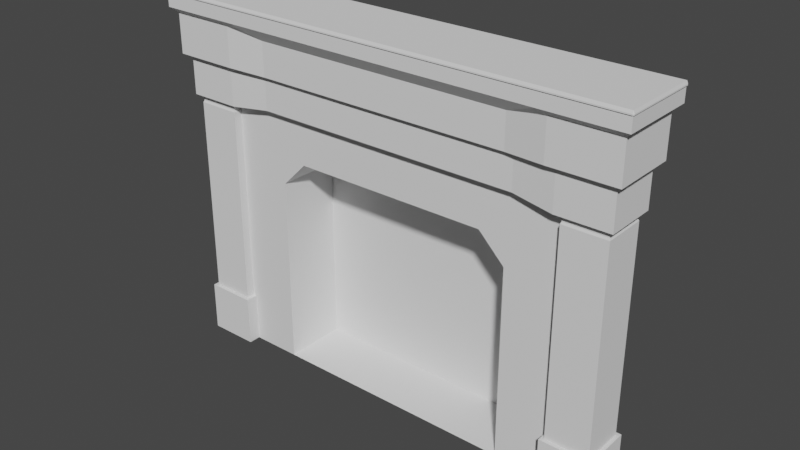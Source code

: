 # Source: fireplace_2_.blend  (saved by Blender 2.91.10; exported with 4.5.12 LTS)
import bpy
from mathutils import Matrix  # noqa: F401  (used for matrix-valued properties, if any)

bpy.ops.wm.read_factory_settings(use_empty=True)
scene = bpy.context.scene
scene.name = 'Scene'

# ---- collections
col_collection = bpy.data.collections.new('Collection'); scene.collection.children.link(col_collection)

# ---- world
world_world = bpy.data.worlds.new('World'); scene.world = world_world
world_world.use_nodes = True; world_world.node_tree.nodes.clear()
_N = world_world.node_tree.nodes; _L = world_world.node_tree.links
n0 = _N.new('ShaderNodeOutputWorld'); n0.name = 'World Output'; n0.location = (300, 300)
n1 = _N.new('ShaderNodeBackground'); n1.name = 'Background'; n1.location = (10, 300)
n1.inputs[0].default_value = (0.05088, 0.05088, 0.05088, 1.0)
_L.new(n1.outputs[0], n0.inputs[0])
n0.is_active_output = True
world_world.color = (0.05088, 0.05088, 0.05088)
world_world.use_sun_shadow = False
world_world.sun_shadow_jitter_overblur = 0.0

# ---- meshes
me_cube_003 = bpy.data.meshes.new('Cube.003')
me_cube_003.from_pydata([(-0.9102, -8.998, -10.43), (-0.7715, -8.859, -8.43), (-0.9102, -6.998, -10.43), (-0.7715, -7.136, -8.43), (1.09, -8.998, -10.43), (0.951, -8.859, -8.43), (1.09, -6.998, -10.43), (0.951, -7.136, -8.43), (-0.9102, -8.998, -8.43), (-0.9102, -6.998, -8.43), (1.09, -6.998, -8.43), (1.09, -8.998, -8.43), (-0.7715, -8.859, -0.3927), (-0.7715, -7.136, -0.3927), (0.951, -7.136, -0.3927), (0.951, -8.859, -0.3927), (-0.7368, -8.824, -0.3149), (-0.7368, -7.171, -0.3149), (0.9163, -7.171, -0.3149), (0.9163, -8.824, -0.3149), (-0.7368, -8.824, -0.1493), (-0.7368, -7.171, -0.1493), (0.9163, -7.171, -0.1493), (0.9163, -8.824, -0.1493), (-0.9434, -9.031, -0.05803), (-0.9434, -6.964, -0.05803), (1.123, -6.964, -0.05803), (1.123, -9.031, -0.05803), (-0.9434, -9.031, 1.442), (-0.9434, -6.964, 1.442), (1.123, -6.964, 1.442), (1.123, -9.031, 1.442), (-1.202, -9.289, 1.556), (-1.202, -6.706, 1.556), (1.381, -6.706, 1.556), (1.381, -9.289, 1.556), (-1.202, -9.289, 3.126), (-1.202, -6.706, 3.126), (1.381, -6.706, 3.126), (1.381, -9.289, 3.126), (-1.441, -9.529, 3.345), (-1.441, -6.466, 3.345), (1.621, -6.466, 3.345), (1.621, -9.529, 3.345), (-1.441, -9.529, 3.896), (-1.441, -6.466, 3.896), (1.621, -6.466, 3.896), (1.621, -9.529, 3.896), (-1.441, -9.529, 4.042), (-1.441, -6.466, 4.042), (1.621, -6.466, 4.042), (1.621, -9.529, 4.042), (1.621, -9.569, 3.896), (-1.441, -9.569, 3.896), (1.621, -9.569, 3.942), (-1.441, -9.569, 3.942), (-1.481, -9.529, 3.896), (-1.481, -6.466, 3.896), (-1.481, -9.529, 3.942), (-1.481, -6.466, 3.942), (-0.9102, 9.002, -10.43), (-0.7715, 8.864, -8.43), (1.09, 9.002, -10.43), (0.951, 8.864, -8.43), (-0.9102, 7.002, -10.43), (-0.7715, 7.141, -8.43), (1.09, 7.002, -10.43), (0.951, 7.141, -8.43), (-0.9102, 9.002, -8.43), (1.09, 9.002, -8.43), (1.09, 7.002, -8.43), (-0.9102, 7.002, -8.43), (-0.7715, 8.864, -0.3927), (0.951, 8.864, -0.3927), (0.951, 7.141, -0.3927), (-0.7715, 7.141, -0.3927), (-0.7368, 8.829, -0.3149), (0.9163, 8.829, -0.3149), (0.9163, 7.176, -0.3149), (-0.7368, 7.176, -0.3149), (-0.7368, 8.829, -0.1493), (0.9163, 8.829, -0.1493), (0.9163, 7.176, -0.1493), (-0.7368, 7.176, -0.1493), (-0.9434, 9.036, -0.05803), (1.123, 9.036, -0.05803), (1.123, 6.969, -0.05803), (-0.9434, 6.969, -0.05803), (-0.9434, 9.036, 1.442), (1.123, 9.036, 1.442), (1.123, 6.969, 1.442), (-0.9434, 6.969, 1.442), (-1.202, 9.294, 1.556), (1.381, 9.294, 1.556), (1.381, 6.711, 1.556), (-1.202, 6.711, 1.556), (-1.202, 9.294, 3.126), (1.381, 9.294, 3.126), (1.381, 6.711, 3.126), (-1.202, 6.711, 3.126), (-1.441, 9.534, 3.345), (1.621, 9.534, 3.345), (1.621, 6.471, 3.345), (-1.441, 6.471, 3.345), (-1.441, 9.534, 3.896), (1.621, 9.534, 3.896), (1.621, 6.471, 3.896), (-1.441, 6.471, 3.896), (-1.441, 9.534, 4.042), (1.621, 9.534, 4.042), (1.621, 6.471, 4.042), (-1.441, 6.471, 4.042), (-1.481, 6.471, 3.896), (-1.481, 9.534, 3.896), (-1.481, 6.471, 3.942), (-1.481, 9.534, 3.942), (-1.441, 9.574, 3.896), (1.621, 9.574, 3.896), (-1.441, 9.574, 3.942), (1.621, 9.574, 3.942), (-1.011, 5.146, 2.839), (-1.011, 5.146, 1.501), (-0.7909, 5.345, 1.404), (-0.7909, 5.345, 0.1252), (-0.6148, 5.503, 0.04738), (0.7943, 5.503, 0.04738), (0.9705, 5.345, 0.1252), (0.9705, 5.345, 1.404), (1.191, 5.146, 1.501), (1.191, 5.146, 2.839), (-1.011, -5.175, 2.839), (-1.011, -5.175, 1.501), (-0.7909, -5.374, 1.404), (-0.7909, -5.374, 0.1252), (-0.6148, -5.534, 0.04738), (0.7943, -5.534, 0.04738), (0.9705, -5.374, 0.1252), (0.9705, -5.374, 1.404), (1.191, -5.175, 1.501), (1.191, -5.175, 2.839)], [], [(0, 8, 9, 2), (2, 9, 10, 6), (6, 10, 11, 4), (4, 11, 8, 0), (2, 6, 4, 0), (1, 5, 15, 12), (1, 3, 9, 8), (3, 7, 10, 9), (7, 5, 11, 10), (5, 1, 8, 11), (15, 14, 18, 19), (7, 3, 13, 14), (5, 7, 14, 15), (3, 1, 12, 13), (16, 19, 23, 20), (13, 12, 16, 17), (14, 13, 17, 18), (12, 15, 19, 16), (23, 22, 26, 27), (18, 17, 21, 22), (19, 18, 22, 23), (17, 16, 20, 21), (27, 26, 30, 31), (21, 20, 24, 25), (20, 23, 27, 24), (22, 21, 25, 26), (28, 31, 35, 32), (25, 24, 28, 29), (24, 27, 31, 28), (26, 25, 29, 30), (35, 34, 38, 39), (30, 29, 33, 34), (31, 30, 34, 35), (29, 28, 32, 33), (37, 36, 40, 41), (33, 32, 36, 37), (32, 35, 39, 36), (34, 38, 37, 33), (40, 43, 47, 44), (36, 39, 43, 40), (38, 42, 41, 37), (39, 38, 42, 43), (47, 46, 50, 51), (42, 46, 45, 41), (43, 42, 46, 47), (41, 40, 44, 45), (50, 49, 48, 51), (49, 45, 57, 59), (47, 51, 54, 52), (46, 50, 49, 45), (53, 52, 54, 55), (51, 48, 55, 54), (44, 47, 52, 53), (48, 44, 53, 55), (57, 56, 58, 59), (45, 44, 56, 57), (44, 48, 58, 56), (48, 49, 59, 58), (48, 55, 58), (53, 44, 56), (53, 56, 58, 55), (60, 68, 69, 62), (62, 69, 70, 66), (66, 70, 71, 64), (64, 71, 68, 60), (62, 66, 64, 60), (61, 65, 75, 72), (61, 63, 69, 68), (63, 67, 70, 69), (67, 65, 71, 70), (65, 61, 68, 71), (67, 63, 73, 74), (65, 67, 74, 75), (63, 61, 72, 73), (76, 79, 83, 80), (72, 75, 79, 76), (73, 72, 76, 77), (83, 82, 86, 87), (78, 77, 81, 82), (79, 78, 82, 83), (77, 76, 80, 81), (87, 86, 90, 91), (81, 80, 84, 85), (80, 83, 87, 84), (82, 81, 85, 86), (88, 91, 95, 92), (85, 84, 88, 89), (84, 87, 91, 88), (86, 85, 89, 90), (95, 94, 98, 99), (90, 89, 93, 94), (91, 90, 94, 95), (89, 88, 92, 93), (97, 96, 100, 101), (93, 92, 96, 97), (92, 95, 99, 96), (94, 93, 97, 98), (100, 103, 107, 104), (96, 99, 103, 100), (98, 97, 101, 102), (99, 98, 102, 103), (107, 106, 110, 111), (102, 101, 105, 106), (103, 102, 106, 107), (101, 100, 104, 105), (110, 109, 108, 111), (109, 105, 117, 119), (107, 111, 114, 112), (106, 105, 109, 110), (113, 112, 114, 115), (111, 108, 115, 114), (104, 107, 112, 113), (108, 104, 113, 115), (117, 116, 118, 119), (105, 104, 116, 117), (104, 108, 118, 116), (108, 109, 119, 118), (108, 115, 118), (113, 104, 116), (113, 116, 118, 115), (50, 110, 106, 46), (111, 49, 50, 110), (45, 46, 106, 107), (114, 59, 49, 111), (59, 114, 112, 57), (107, 112, 57, 45), (103, 41, 45, 107), (41, 130, 37), (130, 131, 33, 37), (122, 121, 95, 91), (132, 133, 25, 29), (133, 134, 21, 25), (134, 135, 22, 21), (135, 136, 26, 22), (136, 137, 30, 26), (128, 127, 90, 94), (138, 139, 38, 34), (102, 129, 98), (46, 106, 102, 42), (42, 139, 129, 102), (94, 98, 129, 128), (138, 137, 127, 128), (86, 90, 127, 126), (82, 86, 126, 125), (83, 82, 125, 124), (87, 83, 124, 123), (91, 87, 123, 122), (132, 131, 121, 122), (99, 95, 121, 120), (103, 99, 120), (29, 33, 131, 132), (34, 30, 137, 138), (42, 38, 139), (128, 129, 139, 138), (126, 127, 137, 136), (125, 126, 136, 135), (124, 125, 135, 134), (123, 124, 134, 133), (122, 123, 133, 132), (120, 121, 131, 130), (103, 120, 130, 41), (74, 73, 77, 78), (75, 74, 78, 79)])
_k = set([(0, 2), (0, 4), (0, 8), (1, 3), (1, 5), (1, 8), (1, 12), (2, 6), (2, 9), (3, 7), (3, 9), (3, 13), (4, 6), (4, 11), (5, 7), (5, 11), (5, 15), (6, 10), (7, 10), (7, 14), (8, 9), (8, 11), (9, 10), (10, 11), (12, 13), (12, 15), (12, 16), (13, 14), (13, 17), (14, 15), (14, 18), (15, 19), (16, 17), (16, 19), (16, 20), (17, 18), (17, 21), (18, 19), (18, 22), (19, 23), (20, 21), (20, 23), (20, 24), (21, 22), (21, 25), (21, 134), (22, 23), (22, 26), (22, 135), (23, 27), (24, 25), (24, 27), (24, 28), (25, 26), (25, 29), (25, 133), (26, 27), (26, 30), (26, 136), (27, 31), (28, 29), (28, 31), (28, 32), (29, 30), (29, 33), (29, 132), (30, 31), (30, 34), (30, 137), (31, 35), (32, 33), (32, 35), (32, 36), (33, 34), (33, 37), (33, 131), (34, 35), (34, 38), (34, 138), (35, 39), (36, 37), (36, 39), (36, 40), (37, 38), (37, 41), (37, 130), (38, 39), (38, 42), (38, 139), (39, 43), (40, 41), (40, 43), (40, 44), (41, 42), (41, 45), (41, 103), (41, 130), (42, 43), (42, 46), (42, 102), (42, 139), (43, 47), (44, 45), (44, 47), (44, 48), (44, 53), (44, 56), (45, 46), (45, 49), (45, 57), (45, 107), (46, 47), (46, 50), (46, 106), (47, 51), (47, 52), (48, 49), (48, 51), (48, 55), (48, 58), (49, 50), (49, 59), (49, 111), (50, 51), (50, 110), (51, 54), (52, 53), (52, 54), (53, 55), (53, 56), (54, 55), (55, 58), (56, 57), (56, 58), (57, 59), (57, 112), (58, 59), (59, 114), (60, 62), (60, 64), (60, 68), (61, 63), (61, 65), (61, 68), (61, 72), (62, 66), (62, 69), (63, 67), (63, 69), (63, 73), (64, 66), (64, 71), (65, 67), (65, 71), (65, 75), (66, 70), (67, 70), (67, 74), (68, 69), (68, 71), (69, 70), (70, 71), (72, 73), (72, 75), (72, 76), (73, 74), (73, 77), (74, 75), (74, 78), (75, 79), (76, 77), (76, 79), (76, 80), (77, 78), (77, 81), (78, 79), (78, 82), (79, 83), (80, 81), (80, 83), (80, 84), (81, 82), (81, 85), (82, 83), (82, 86), (82, 125), (83, 87), (83, 124), (84, 85), (84, 87), (84, 88), (85, 86), (85, 89), (86, 87), (86, 90), (86, 126), (87, 91), (87, 123), (88, 89), (88, 91), (88, 92), (89, 90), (89, 93), (90, 91), (90, 94), (90, 127), (91, 95), (91, 122), (92, 93), (92, 95), (92, 96), (93, 94), (93, 97), (94, 95), (94, 98), (94, 128), (95, 99), (95, 121), (96, 97), (96, 99), (96, 100), (97, 98), (97, 101), (98, 99), (98, 102), (98, 129), (99, 103), (99, 120), (100, 101), (100, 103), (100, 104), (101, 102), (101, 105), (102, 103), (102, 106), (102, 129), (103, 107), (103, 120), (104, 105), (104, 107), (104, 108), (104, 113), (104, 116), (105, 106), (105, 109), (105, 117), (106, 107), (106, 110), (107, 111), (107, 112), (108, 109), (108, 111), (108, 115), (108, 118), (109, 110), (109, 119), (110, 111), (111, 114), (112, 113), (112, 114), (113, 115), (113, 116), (114, 115), (115, 118), (116, 117), (116, 118), (117, 119), (118, 119), (120, 121), (120, 130), (121, 122), (121, 131), (122, 123), (122, 132), (123, 124), (123, 133), (124, 125), (124, 134), (125, 126), (125, 135), (126, 127), (126, 136), (127, 128), (127, 137), (128, 129), (128, 138), (129, 139), (130, 131), (131, 132), (132, 133), (133, 134), (134, 135), (135, 136), (136, 137), (137, 138), (138, 139)])
me_cube_003.attributes.new('sharp_edge', 'BOOLEAN', 'EDGE').data.foreach_set('value', [ (min(e.vertices), max(e.vertices)) in _k for e in me_cube_003.edges])
_uv = me_cube_003.uv_layers.new(name='UVMap')
_uv.uv.foreach_set('vector', [0.375, 0.0, 0.625, 0.0, 0.625, 0.25, 0.375, 0.25, 0.375, 0.25, 0.625, 0.25, 0.625, 0.5, 0.375, 0.5, 0.375, 0.5, 0.625, 0.5, 0.625, 0.75, 0.375, 0.75, 0.375, 0.75, 0.625, 0.75, 0.625, 1.0, 0.375, 1.0, 0.125, 0.5, 0.375, 0.5, 0.375, 0.75, 0.125, 0.75, 0.8577, 0.7327, 0.6423, 0.7327, 0.6423, 0.7327, 0.8577, 0.7327, 0.8577, 0.7327, 0.8577, 0.5173, 0.875, 0.5, 0.875, 0.75, 0.8577, 0.5173, 0.6423, 0.5173, 0.625, 0.5, 0.875, 0.5, 0.6423, 0.5173, 0.6423, 0.7327, 0.625, 0.75, 0.625, 0.5, 0.6423, 0.7327, 0.8577, 0.7327, 0.875, 0.75, 0.625, 0.75, 0.6423, 0.7327, 0.6423, 0.5173, 0.6673, 0.5423, 0.6673, 0.7077, 0.6423, 0.5173, 0.8577, 0.5173, 0.8577, 0.5173, 0.6423, 0.5173, 0.6423, 0.7327, 0.6423, 0.5173, 0.6423, 0.5173, 0.6423, 0.7327, 0.8577, 0.5173, 0.8577, 0.7327, 0.8577, 0.7327, 0.8577, 0.5173, 0.8327, 0.7077, 0.6673, 0.7077, 0.6673, 0.7077, 0.8327, 0.7077, 0.8577, 0.5173, 0.8577, 0.7327, 0.8327, 0.7077, 0.8327, 0.5423, 0.6423, 0.5173, 0.8577, 0.5173, 0.8327, 0.5423, 0.6673, 0.5423, 0.8577, 0.7327, 0.6423, 0.7327, 0.6673, 0.7077, 0.8327, 0.7077, 0.6673, 0.7077, 0.6673, 0.5423, 0.6673, 0.5423, 0.6673, 0.7077, 0.6673, 0.5423, 0.8327, 0.5423, 0.8327, 0.5423, 0.6673, 0.5423, 0.6673, 0.7077, 0.6673, 0.5423, 0.6673, 0.5423, 0.6673, 0.7077, 0.8327, 0.5423, 0.8327, 0.7077, 0.8327, 0.7077, 0.8327, 0.5423, 0.6673, 0.7077, 0.6673, 0.5423, 0.6673, 0.5423, 0.6673, 0.7077, 0.8327, 0.5423, 0.8327, 0.7077, 0.8327, 0.7077, 0.8327, 0.5423, 0.8327, 0.7077, 0.6673, 0.7077, 0.6673, 0.7077, 0.8327, 0.7077, 0.6673, 0.5423, 0.8327, 0.5423, 0.8327, 0.5423, 0.6673, 0.5423, 0.8327, 0.7077, 0.6673, 0.7077, 0.6673, 0.7077, 0.8327, 0.7077, 0.8327, 0.5423, 0.8327, 0.7077, 0.8327, 0.7077, 0.8327, 0.5423, 0.8327, 0.7077, 0.6673, 0.7077, 0.6673, 0.7077, 0.8327, 0.7077, 0.6673, 0.5423, 0.8327, 0.5423, 0.8327, 0.5423, 0.6673, 0.5423, 0.6673, 0.7077, 0.6673, 0.5423, 0.6673, 0.5423, 0.6673, 0.7077, 0.6673, 0.5423, 0.8327, 0.5423, 0.8327, 0.5423, 0.6673, 0.5423, 0.6673, 0.7077, 0.6673, 0.5423, 0.6673, 0.5423, 0.6673, 0.7077, 0.8327, 0.5423, 0.8327, 0.7077, 0.8327, 0.7077, 0.8327, 0.5423, 0.8327, 0.5423, 0.8327, 0.7077, 0.8327, 0.7077, 0.8327, 0.5423, 0.8327, 0.5423, 0.8327, 0.7077, 0.8327, 0.7077, 0.8327, 0.5423, 0.8327, 0.7077, 0.6673, 0.7077, 0.6673, 0.7077, 0.8327, 0.7077, 0.6673, 0.5423, 0.6673, 0.5423, 0.8327, 0.5423, 0.8327, 0.5423, 0.8327, 0.7077, 0.6673, 0.7077, 0.6673, 0.7077, 0.8327, 0.7077, 0.8327, 0.7077, 0.6673, 0.7077, 0.6673, 0.7077, 0.8327, 0.7077, 0.6673, 0.5423, 0.6673, 0.5423, 0.8327, 0.5423, 0.8327, 0.5423, 0.6673, 0.7077, 0.6673, 0.5423, 0.6673, 0.5423, 0.6673, 0.7077, 0.6673, 0.7077, 0.6673, 0.5423, 0.6673, 0.5423, 0.6673, 0.7077, 0.6673, 0.5423, 0.6673, 0.5423, 0.8327, 0.5423, 0.8327, 0.5423, 0.6673, 0.7077, 0.6673, 0.5423, 0.6673, 0.5423, 0.6673, 0.7077, 0.8327, 0.5423, 0.8327, 0.7077, 0.8327, 0.7077, 0.8327, 0.5423, 0.6673, 0.5423, 0.8327, 0.5423, 0.8327, 0.7077, 0.6673, 0.7077, 0.8327, 0.5423, 0.8327, 0.5423, 0.8327, 0.5423, 0.8327, 0.5423, 0.6673, 0.7077, 0.6673, 0.7077, 0.6673, 0.7077, 0.6673, 0.7077, 0.6673, 0.5423, 0.6673, 0.5423, 0.8327, 0.5423, 0.8327, 0.5423, 0.8327, 0.7077, 0.6673, 0.7077, 0.6673, 0.7077, 0.8327, 0.7077, 0.6673, 0.7077, 0.8327, 0.7077, 0.8327, 0.7077, 0.6673, 0.7077, 0.8327, 0.7077, 0.6673, 0.7077, 0.6673, 0.7077, 0.8327, 0.7077, 0.8327, 0.7077, 0.8327, 0.7077, 0.8327, 0.7077, 0.8327, 0.7077, 0.8327, 0.5423, 0.8327, 0.7077, 0.8327, 0.7077, 0.8327, 0.5423, 0.8327, 0.5423, 0.8327, 0.7077, 0.8327, 0.7077, 0.8327, 0.5423, 0.8327, 0.7077, 0.8327, 0.7077, 0.8327, 0.7077, 0.8327, 0.7077, 0.8327, 0.7077, 0.8327, 0.5423, 0.8327, 0.5423, 0.8327, 0.7077, 0.8327, 0.7077, 0.8327, 0.7077, 0.8327, 0.7077, 0.8327, 0.7077, 0.8327, 0.7077, 0.8327, 0.7077, 0.0, 0.0, 0.0, 0.0, 0.0, 0.0, 0.0, 0.0, 0.375, 0.0, 0.625, 0.0, 0.625, 0.25, 0.375, 0.25, 0.375, 0.25, 0.625, 0.25, 0.625, 0.5, 0.375, 0.5, 0.375, 0.5, 0.625, 0.5, 0.625, 0.75, 0.375, 0.75, 0.375, 0.75, 0.625, 0.75, 0.625, 1.0, 0.375, 1.0, 0.125, 0.5, 0.375, 0.5, 0.375, 0.75, 0.125, 0.75, 0.8577, 0.7327, 0.6423, 0.7327, 0.6423, 0.7327, 0.8577, 0.7327, 0.8577, 0.7327, 0.8577, 0.5173, 0.875, 0.5, 0.875, 0.75, 0.8577, 0.5173, 0.6423, 0.5173, 0.625, 0.5, 0.875, 0.5, 0.6423, 0.5173, 0.6423, 0.7327, 0.625, 0.75, 0.625, 0.5, 0.6423, 0.7327, 0.8577, 0.7327, 0.875, 0.75, 0.625, 0.75, 0.6423, 0.5173, 0.8577, 0.5173, 0.8577, 0.5173, 0.6423, 0.5173, 0.6423, 0.7327, 0.6423, 0.5173, 0.6423, 0.5173, 0.6423, 0.7327, 0.8577, 0.5173, 0.8577, 0.7327, 0.8577, 0.7327, 0.8577, 0.5173, 0.8327, 0.7077, 0.6673, 0.7077, 0.6673, 0.7077, 0.8327, 0.7077, 0.8577, 0.7327, 0.6423, 0.7327, 0.6673, 0.7077, 0.8327, 0.7077, 0.8577, 0.5173, 0.8577, 0.7327, 0.8327, 0.7077, 0.8327, 0.5423, 0.6673, 0.7077, 0.6673, 0.5423, 0.6673, 0.5423, 0.6673, 0.7077, 0.6673, 0.5423, 0.8327, 0.5423, 0.8327, 0.5423, 0.6673, 0.5423, 0.6673, 0.7077, 0.6673, 0.5423, 0.6673, 0.5423, 0.6673, 0.7077, 0.8327, 0.5423, 0.8327, 0.7077, 0.8327, 0.7077, 0.8327, 0.5423, 0.6673, 0.7077, 0.6673, 0.5423, 0.6673, 0.5423, 0.6673, 0.7077, 0.8327, 0.5423, 0.8327, 0.7077, 0.8327, 0.7077, 0.8327, 0.5423, 0.8327, 0.7077, 0.6673, 0.7077, 0.6673, 0.7077, 0.8327, 0.7077, 0.6673, 0.5423, 0.8327, 0.5423, 0.8327, 0.5423, 0.6673, 0.5423, 0.8327, 0.7077, 0.6673, 0.7077, 0.6673, 0.7077, 0.8327, 0.7077, 0.8327, 0.5423, 0.8327, 0.7077, 0.8327, 0.7077, 0.8327, 0.5423, 0.8327, 0.7077, 0.6673, 0.7077, 0.6673, 0.7077, 0.8327, 0.7077, 0.6673, 0.5423, 0.8327, 0.5423, 0.8327, 0.5423, 0.6673, 0.5423, 0.6673, 0.7077, 0.6673, 0.5423, 0.6673, 0.5423, 0.6673, 0.7077, 0.6673, 0.5423, 0.8327, 0.5423, 0.8327, 0.5423, 0.6673, 0.5423, 0.6673, 0.7077, 0.6673, 0.5423, 0.6673, 0.5423, 0.6673, 0.7077, 0.8327, 0.5423, 0.8327, 0.7077, 0.8327, 0.7077, 0.8327, 0.5423, 0.8327, 0.5423, 0.8327, 0.7077, 0.8327, 0.7077, 0.8327, 0.5423, 0.8327, 0.5423, 0.8327, 0.7077, 0.8327, 0.7077, 0.8327, 0.5423, 0.8327, 0.7077, 0.6673, 0.7077, 0.6673, 0.7077, 0.8327, 0.7077, 0.6673, 0.5423, 0.8327, 0.5423, 0.8327, 0.5423, 0.6673, 0.5423, 0.8327, 0.7077, 0.6673, 0.7077, 0.6673, 0.7077, 0.8327, 0.7077, 0.8327, 0.7077, 0.6673, 0.7077, 0.6673, 0.7077, 0.8327, 0.7077, 0.6673, 0.5423, 0.8327, 0.5423, 0.8327, 0.5423, 0.6673, 0.5423, 0.6673, 0.7077, 0.6673, 0.5423, 0.6673, 0.5423, 0.6673, 0.7077, 0.6673, 0.7077, 0.6673, 0.5423, 0.6673, 0.5423, 0.6673, 0.7077, 0.6673, 0.5423, 0.8327, 0.5423, 0.8327, 0.5423, 0.6673, 0.5423, 0.6673, 0.7077, 0.6673, 0.5423, 0.6673, 0.5423, 0.6673, 0.7077, 0.8327, 0.5423, 0.8327, 0.7077, 0.8327, 0.7077, 0.8327, 0.5423, 0.6673, 0.5423, 0.8327, 0.5423, 0.8327, 0.7077, 0.6673, 0.7077, 0.8327, 0.5423, 0.8327, 0.5423, 0.8327, 0.5423, 0.8327, 0.5423, 0.6673, 0.7077, 0.6673, 0.7077, 0.6673, 0.7077, 0.6673, 0.7077, 0.6673, 0.5423, 0.8327, 0.5423, 0.8327, 0.5423, 0.6673, 0.5423, 0.8327, 0.7077, 0.6673, 0.7077, 0.6673, 0.7077, 0.8327, 0.7077, 0.6673, 0.7077, 0.8327, 0.7077, 0.8327, 0.7077, 0.6673, 0.7077, 0.8327, 0.7077, 0.6673, 0.7077, 0.6673, 0.7077, 0.8327, 0.7077, 0.8327, 0.7077, 0.8327, 0.7077, 0.8327, 0.7077, 0.8327, 0.7077, 0.8327, 0.5423, 0.8327, 0.7077, 0.8327, 0.7077, 0.8327, 0.5423, 0.8327, 0.5423, 0.8327, 0.7077, 0.8327, 0.7077, 0.8327, 0.5423, 0.8327, 0.7077, 0.8327, 0.7077, 0.8327, 0.7077, 0.8327, 0.7077, 0.8327, 0.7077, 0.8327, 0.5423, 0.8327, 0.5423, 0.8327, 0.7077, 0.8327, 0.7077, 0.8327, 0.7077, 0.8327, 0.7077, 0.8327, 0.7077, 0.8327, 0.7077, 0.8327, 0.7077, 0.0, 0.0, 0.0, 0.0, 0.0, 0.0, 0.0, 0.0, 0.6673, 0.5423, 0.6673, 0.5423, 0.6673, 0.5423, 0.6673, 0.5423, 0.0, 0.0, 0.0, 0.0, 0.0, 0.0, 0.0, 0.0, 0.0, 0.0, 0.0, 0.0, 0.0, 0.0, 0.0, 0.0, 0.0, 0.0, 0.0, 0.0, 0.0, 0.0, 0.0, 0.0, 0.0, 0.0, 0.0, 0.0, 0.0, 0.0, 0.0, 0.0, 0.0, 0.0, 0.0, 0.0, 0.0, 0.0, 0.0, 0.0, 0.0, 0.0, 0.0, 0.0, 0.0, 0.0, 0.0, 0.0, 0.0, 0.0, 0.0, 0.0, 0.0, 0.0, 0.0, 0.0, 0.0, 0.0, 0.0, 0.0, 0.0, 0.0, 0.0, 0.0, 0.0, 0.0, 0.0, 0.0, 0.0, 0.0, 0.0, 0.0, 0.0, 0.0, 0.0, 0.0, 0.0, 0.0, 0.0, 0.0, 0.0, 0.0, 0.0, 0.0, 0.0, 0.0, 0.0, 0.0, 0.0, 0.0, 0.0, 0.0, 0.0, 0.0, 0.0, 0.0, 0.0, 0.0, 0.0, 0.0, 0.0, 0.0, 0.0, 0.0, 0.0, 0.0, 0.0, 0.0, 0.0, 0.0, 0.0, 0.0, 0.0, 0.0, 0.0, 0.0, 0.0, 0.0, 0.0, 0.0, 0.0, 0.0, 0.0, 0.0, 0.0, 0.0, 0.0, 0.0, 0.0, 0.0, 0.0, 0.0, 0.0, 0.0, 0.0, 0.0, 0.0, 0.0, 0.0, 0.0, 0.0, 0.0, 0.0, 0.0, 0.0, 0.0, 0.0, 0.0, 0.0, 0.0, 0.0, 0.0, 0.0, 0.0, 0.0, 0.0, 0.0, 0.0, 0.0, 0.0, 0.0, 0.0, 0.0, 0.0, 0.0, 0.0, 0.0, 0.0, 0.0, 0.0, 0.0, 0.0, 0.0, 0.0, 0.0, 0.0, 0.0, 0.0, 0.0, 0.0, 0.0, 0.0, 0.0, 0.0, 0.0, 0.0, 0.0, 0.0, 0.0, 0.0, 0.0, 0.0, 0.0, 0.0, 0.0, 0.0, 0.0, 0.0, 0.0, 0.0, 0.0, 0.0, 0.0, 0.0, 0.0, 0.0, 0.0, 0.0, 0.0, 0.0, 0.0, 0.0, 0.0, 0.0, 0.0, 0.0, 0.0, 0.0, 0.0, 0.0, 0.0, 0.0, 0.0, 0.0, 0.0, 0.0, 0.0, 0.0, 0.0, 0.0, 0.0, 0.0, 0.0, 0.0, 0.0, 0.0, 0.0, 0.0, 0.0, 0.0, 0.0, 0.0, 0.0, 0.0, 0.0, 0.0, 0.0, 0.0, 0.0, 0.0, 0.0, 0.0, 0.0, 0.0, 0.0, 0.0, 0.0, 0.0, 0.0, 0.0, 0.0, 0.0, 0.0, 0.0, 0.0, 0.0, 0.0, 0.0, 0.0, 0.0, 0.0, 0.0, 0.0, 0.0, 0.0, 0.0, 0.0, 0.0, 0.0, 0.0, 0.0, 0.0, 0.0, 0.0, 0.0, 0.0, 0.0, 0.0, 0.0, 0.0, 0.0, 0.0, 0.0, 0.0, 0.0, 0.0, 0.0, 0.0, 0.0, 0.0, 0.0, 0.0, 0.0, 0.0, 0.0, 0.0, 0.0, 0.0, 0.0, 0.0, 0.0, 0.0, 0.6423, 0.5173, 0.8577, 0.5173, 0.8327, 0.5423, 0.6673, 0.5423, 0.6423, 0.7327, 0.6423, 0.5173, 0.6673, 0.5423, 0.6673, 0.7077])
me_cube_003.use_remesh_fix_poles = True
me_cube_003.use_remesh_preserve_attributes = False
me_cube_003.use_mirror_vertex_groups = False
me_cube_003.update()
me_plane = bpy.data.meshes.new('Plane')
me_plane.from_pydata([(-1.013, -0.7016, -1.304e-08), (1.013, -0.7016, -1.304e-08), (-1.013, 0.8144, 8.113e-09), (1.013, 0.8144, 8.113e-09), (-0.6977, -0.7016, -3.226e-08), (0.6977, -0.7016, -3.226e-08), (0.6977, -0.7016, -0.3563), (1.013, -0.7016, -0.3563), (-1.013, -0.7016, -0.3563), (-0.6977, -0.7016, -0.3563), (1.013, 0.8144, -0.3563), (-1.013, 0.8144, -0.3563), (-0.5524, 0.5144, -2.001e-08), (-0.6977, 0.3692, -2.147e-08), (-0.8029, 0.6146, -1.062e-08), (0.6977, 0.3692, -2.147e-08), (0.5524, 0.5144, -2.001e-08), (0.8029, 0.6146, -1.062e-08), (-0.6977, 0.3692, -0.3563), (-0.5524, 0.5144, -0.3563), (-0.8029, 0.6146, -0.3563), (0.5524, 0.5144, -0.3563), (0.6977, 0.3692, -0.3563), (0.8029, 0.6146, -0.3563)], [], [(15, 22, 6, 5), (12, 19, 21, 16), (8, 11, 20, 18, 9), (6, 22, 23, 10, 7), (6, 22, 23, 21, 19, 20, 18, 9), (4, 9, 18, 13), (12, 16, 17, 3, 2, 14), (3, 10, 11, 2), (5, 6, 7, 1), (1, 7, 10, 3), (2, 11, 8, 0), (5, 1, 3, 17, 15), (0, 8, 9, 4), (20, 11, 10, 23, 21, 19), (9, 4, 5, 6), (12, 14, 13), (15, 17, 16), (18, 20, 19), (21, 23, 22), (15, 16, 21, 22), (18, 19, 12, 13), (0, 4, 13, 14, 2)])
_k = set([(0, 2), (0, 4), (0, 8), (1, 3), (1, 5), (1, 7), (2, 3), (2, 11), (2, 14), (3, 10), (3, 17), (4, 5), (4, 9), (4, 13), (5, 6), (5, 15), (6, 7), (6, 9), (6, 22), (7, 10), (8, 9), (8, 11), (9, 18), (10, 11), (10, 23), (11, 20), (12, 13), (12, 14), (12, 16), (12, 19), (13, 14), (13, 18), (15, 16), (15, 17), (15, 22), (16, 17), (16, 21), (18, 19), (18, 20), (19, 20), (19, 21), (21, 22), (21, 23), (22, 23)])
me_plane.attributes.new('sharp_edge', 'BOOLEAN', 'EDGE').data.foreach_set('value', [ (min(e.vertices), max(e.vertices)) in _k for e in me_plane.edges])
_uv = me_plane.uv_layers.new(name='UVMap')
_uv.uv.foreach_set('vector', [0.6667, 0.4403, 0.6667, 0.4403, 0.6667, 0.0, 0.6667, 0.0, 0.368, 0.5, 0.368, 0.5, 0.632, 0.5, 0.632, 0.5, 0.0, 0.0, 0.0, 0.5, 0.222, 0.5, 0.3333, 0.4403, 0.3333, 0.0, 0.6667, 0.0, 0.6667, 0.4403, 0.778, 0.5, 1.0, 0.5, 1.0, 0.0, 0.0, 0.0, 0.0, 0.0, 0.0, 0.0, 0.0, 0.0, 0.0, 0.0, 0.0, 0.0, 0.0, 0.0, 0.0, 0.0, 0.3333, 0.0, 0.3333, 0.0, 0.3333, 0.4403, 0.3333, 0.4403, 0.368, 0.5, 0.632, 0.5, 0.6667, 0.6669, 0.6667, 1.0, 0.3333, 1.0, 0.3333, 0.6669, 0.6667, 1.0, 0.6667, 1.0, 0.3333, 1.0, 0.3333, 1.0, 0.6667, 0.0, 0.6667, 0.0, 1.0, 0.0, 1.0, 0.0, 1.0, 0.0, 1.0, 0.0, 1.0, 0.5, 1.0, 0.5, 0.0, 0.5, 0.0, 0.5, 0.0, 0.0, 0.0, 0.0, 0.6667, 0.0, 1.0, 0.0, 1.0, 0.5, 0.778, 0.5, 0.6667, 0.4403, 0.0, 0.0, 0.0, 0.0, 0.3333, 0.0, 0.3333, 0.0, 0.3333, 0.6669, 0.3333, 1.0, 0.6667, 1.0, 0.6667, 0.6669, 0.632, 0.5, 0.368, 0.5, 0.0, 0.0, 0.0, 0.0, 0.0, 0.0, 0.0, 0.0, 0.487, 0.5353, 0.222, 0.5, 0.3333, 0.4403, 0.6667, 0.4403, 0.778, 0.5, 0.6667, 0.5, 0.3333, 0.4403, 0.222, 0.5, 0.3333, 0.5, 0.632, 0.5, 0.6667, 0.6669, 0.6667, 0.5, 0.6667, 0.4403, 0.632, 0.5, 0.632, 0.5, 0.6667, 0.4403, 0.3333, 0.4403, 0.368, 0.5, 0.368, 0.5, 0.3333, 0.4403, 0.0, 0.0, 0.3333, 0.0, 0.3333, 0.4403, 0.222, 0.5, 0.0, 0.5])
me_plane.use_remesh_fix_poles = True
me_plane.use_remesh_preserve_attributes = False
me_plane.use_mirror_vertex_groups = False
me_plane.update()

# ---- objects
ob_cube_001 = bpy.data.objects.new('Cube.001', me_cube_003)
ob_plane = bpy.data.objects.new('Plane', me_plane)

# ---- transforms, parenting, visibility, modifiers, constraints
ob_cube_001.location = (0.0006167, -0.02245, 2.357)
ob_cube_001.rotation_euler = (0.0, -0.0, 1.571)
ob_cube_001.scale = (0.25, 0.25, 0.25)
ob_cube_001.lineart.crease_threshold = 0.0
ob_plane.location = (0.0, -0.1298, 1.0)
ob_plane.rotation_euler = (1.571, -0.0, 0.0)
ob_plane.scale = (1.781, 1.781, 1.781)
ob_plane.lineart.crease_threshold = 0.0

# ---- collection membership
col_collection.objects.link(ob_cube_001)
col_collection.objects.link(ob_plane)

# ---- scene / render settings (as saved in the file)
scene.frame_start = 1; scene.frame_end = 250; scene.frame_set(1)
scene.render.engine = 'BLENDER_EEVEE_NEXT'
scene.cycles.use_denoising = False
scene.cycles.samples = 128
scene.cycles.sampling_pattern = 'TABULATED_SOBOL'
scene.cycles.use_adaptive_sampling = False
scene.cycles.use_light_tree = False
scene.view_settings.view_transform = 'Filmic'
bpy.context.view_layer.update()

# ---- added for rendering (the .blend has no active camera and no usable light): camera, sun
cam_auto = bpy.data.cameras.new('AutoCamera')
cam_auto.lens = 50.0
cam_auto.sensor_width = 36.0
cam_auto.clip_end = 1000.0
ob_auto_camera = bpy.data.objects.new('AutoCamera', cam_auto)
scene.collection.objects.link(ob_auto_camera)
ob_auto_camera.location = (5.61253, -6.67897, 6.049)
ob_auto_camera.rotation_euler = (1.09748, -7.21219e-08, 0.694738)
scene.camera = ob_auto_camera
light_auto_sun = bpy.data.lights.new('AutoSun', 'SUN')
light_auto_sun.energy = 3.0
light_auto_sun.angle = 0.0523599
ob_auto_sun = bpy.data.objects.new('AutoSun', light_auto_sun)
scene.collection.objects.link(ob_auto_sun)
ob_auto_sun.rotation_euler = (0.872665, 0.174533, 0.523599)
bpy.context.view_layer.update()
